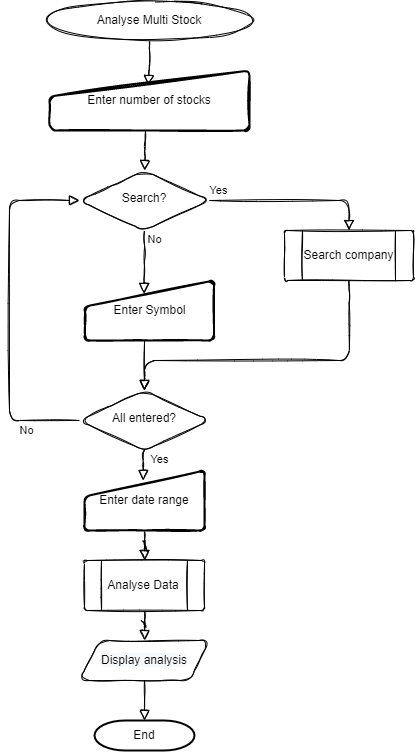

The diagram above was exported from draw.io. Its source (the exported page's mxGraphModel, read from the mxfile embedded in the PNG):
<mxGraphModel dx="1296" dy="1008" grid="1" gridSize="10" guides="1" tooltips="1" connect="1" arrows="1" fold="1" page="1" pageScale="1" pageWidth="827" pageHeight="1169" math="0" shadow="0">
  <root>
    <mxCell id="XcouqPxQj7sJdxorI_4Z-0" />
    <mxCell id="XcouqPxQj7sJdxorI_4Z-1" parent="XcouqPxQj7sJdxorI_4Z-0" />
    <mxCell id="XcouqPxQj7sJdxorI_4Z-2" value="" style="edgeStyle=orthogonalEdgeStyle;rounded=1;sketch=1;orthogonalLoop=1;jettySize=auto;html=1;endArrow=block;endFill=0;endSize=8;entryX=0.495;entryY=0.25;entryDx=0;entryDy=0;entryPerimeter=0;" edge="1" parent="XcouqPxQj7sJdxorI_4Z-1" source="XcouqPxQj7sJdxorI_4Z-3" target="XcouqPxQj7sJdxorI_4Z-8">
      <mxGeometry relative="1" as="geometry" />
    </mxCell>
    <mxCell id="XcouqPxQj7sJdxorI_4Z-3" value="Analyse Multi Stock" style="ellipse;whiteSpace=wrap;html=1;rounded=1;sketch=1;" vertex="1" parent="XcouqPxQj7sJdxorI_4Z-1">
      <mxGeometry x="240" y="40" width="200" height="40" as="geometry" />
    </mxCell>
    <mxCell id="XcouqPxQj7sJdxorI_4Z-5" value="&lt;span style=&quot;color: rgb(0, 0, 0); font-family: Helvetica; font-size: 12px; font-style: normal; font-variant-ligatures: normal; font-variant-caps: normal; font-weight: 400; letter-spacing: normal; orphans: 2; text-align: center; text-indent: 0px; text-transform: none; widows: 2; word-spacing: 0px; -webkit-text-stroke-width: 0px; background-color: rgb(248, 249, 250); text-decoration-thickness: initial; text-decoration-style: initial; text-decoration-color: initial; float: none; display: inline !important;&quot;&gt;Display analysis&lt;/span&gt;" style="shape=parallelogram;perimeter=parallelogramPerimeter;whiteSpace=wrap;html=1;fixedSize=1;rounded=1;sketch=1;" vertex="1" parent="XcouqPxQj7sJdxorI_4Z-1">
      <mxGeometry x="270" y="680" width="130" height="40" as="geometry" />
    </mxCell>
    <mxCell id="XcouqPxQj7sJdxorI_4Z-8" value="Enter number of stocks" style="html=1;strokeWidth=2;shape=manualInput;whiteSpace=wrap;rounded=1;size=26;arcSize=11;sketch=1;" vertex="1" parent="XcouqPxQj7sJdxorI_4Z-1">
      <mxGeometry x="240" y="110" width="200" height="60" as="geometry" />
    </mxCell>
    <mxCell id="XcouqPxQj7sJdxorI_4Z-9" value="" style="edgeStyle=orthogonalEdgeStyle;rounded=1;sketch=1;orthogonalLoop=1;jettySize=auto;html=1;endArrow=block;endFill=0;endSize=8;" edge="1" parent="XcouqPxQj7sJdxorI_4Z-1" source="XcouqPxQj7sJdxorI_4Z-10" target="XcouqPxQj7sJdxorI_4Z-5">
      <mxGeometry relative="1" as="geometry" />
    </mxCell>
    <mxCell id="XcouqPxQj7sJdxorI_4Z-10" value="Analyse Data" style="verticalLabelPosition=middle;verticalAlign=middle;html=1;shape=process;whiteSpace=wrap;rounded=1;size=0.14;arcSize=6;sketch=1;labelPosition=center;align=center;" vertex="1" parent="XcouqPxQj7sJdxorI_4Z-1">
      <mxGeometry x="275" y="600" width="120" height="50" as="geometry" />
    </mxCell>
    <mxCell id="XcouqPxQj7sJdxorI_4Z-11" value="" style="edgeStyle=orthogonalEdgeStyle;rounded=1;sketch=1;orthogonalLoop=1;jettySize=auto;html=1;endArrow=block;endFill=0;endSize=8;" edge="1" parent="XcouqPxQj7sJdxorI_4Z-1" source="XcouqPxQj7sJdxorI_4Z-12" target="XcouqPxQj7sJdxorI_4Z-10">
      <mxGeometry relative="1" as="geometry" />
    </mxCell>
    <mxCell id="XcouqPxQj7sJdxorI_4Z-12" value="Enter date range" style="html=1;strokeWidth=2;shape=manualInput;whiteSpace=wrap;rounded=1;size=26;arcSize=11;sketch=1;" vertex="1" parent="XcouqPxQj7sJdxorI_4Z-1">
      <mxGeometry x="275" y="510" width="120" height="60" as="geometry" />
    </mxCell>
    <mxCell id="M2j8tLizlFQW_q5k6Um8-0" value="Enter Symbol" style="html=1;strokeWidth=2;shape=manualInput;whiteSpace=wrap;rounded=1;size=26;arcSize=11;sketch=1;" vertex="1" parent="XcouqPxQj7sJdxorI_4Z-1">
      <mxGeometry x="275.5" y="320" width="129" height="60" as="geometry" />
    </mxCell>
    <mxCell id="M2j8tLizlFQW_q5k6Um8-1" value="Search?" style="rhombus;whiteSpace=wrap;html=1;shadow=0;fontFamily=Helvetica;fontSize=12;align=center;strokeWidth=1;spacing=6;spacingTop=-4;rounded=1;sketch=1;" vertex="1" parent="XcouqPxQj7sJdxorI_4Z-1">
      <mxGeometry x="270" y="210" width="130" height="60" as="geometry" />
    </mxCell>
    <mxCell id="M2j8tLizlFQW_q5k6Um8-2" value="No" style="edgeStyle=orthogonalEdgeStyle;jettySize=auto;orthogonalLoop=1;fontSize=11;endArrow=block;endFill=0;endSize=8;strokeWidth=1;shadow=0;labelBackgroundColor=none;rounded=1;sketch=1;html=1;exitX=0.5;exitY=1;exitDx=0;exitDy=0;entryX=0.458;entryY=0.217;entryDx=0;entryDy=0;entryPerimeter=0;" edge="1" parent="XcouqPxQj7sJdxorI_4Z-1" source="M2j8tLizlFQW_q5k6Um8-1" target="M2j8tLizlFQW_q5k6Um8-0">
      <mxGeometry x="-0.7077" y="10" relative="1" as="geometry">
        <mxPoint as="offset" />
        <Array as="points" />
        <mxPoint x="335" y="490" as="sourcePoint" />
        <mxPoint x="335" y="675" as="targetPoint" />
      </mxGeometry>
    </mxCell>
    <mxCell id="M2j8tLizlFQW_q5k6Um8-3" value="Yes" style="html=1;jettySize=auto;orthogonalLoop=1;fontSize=11;endArrow=block;endFill=0;endSize=8;strokeWidth=1;shadow=0;labelBackgroundColor=none;edgeStyle=orthogonalEdgeStyle;rounded=1;sketch=1;exitX=1;exitY=0.5;exitDx=0;exitDy=0;entryX=0.5;entryY=0;entryDx=0;entryDy=0;" edge="1" parent="XcouqPxQj7sJdxorI_4Z-1" source="M2j8tLizlFQW_q5k6Um8-1" target="M2j8tLizlFQW_q5k6Um8-4">
      <mxGeometry x="-0.8886" y="10" relative="1" as="geometry">
        <mxPoint as="offset" />
        <mxPoint x="400" y="440" as="sourcePoint" />
        <mxPoint x="685" y="240" as="targetPoint" />
        <Array as="points">
          <mxPoint x="540" y="240" />
        </Array>
      </mxGeometry>
    </mxCell>
    <mxCell id="M2j8tLizlFQW_q5k6Um8-4" value="Search company" style="verticalLabelPosition=middle;verticalAlign=middle;html=1;shape=process;whiteSpace=wrap;rounded=1;size=0.14;arcSize=6;sketch=1;labelPosition=center;align=center;" vertex="1" parent="XcouqPxQj7sJdxorI_4Z-1">
      <mxGeometry x="475" y="270" width="129" height="50" as="geometry" />
    </mxCell>
    <mxCell id="M2j8tLizlFQW_q5k6Um8-5" value="All entered?" style="rhombus;whiteSpace=wrap;html=1;shadow=0;fontFamily=Helvetica;fontSize=12;align=center;strokeWidth=1;spacing=6;spacingTop=-4;rounded=1;sketch=1;" vertex="1" parent="XcouqPxQj7sJdxorI_4Z-1">
      <mxGeometry x="270" y="430" width="130" height="60" as="geometry" />
    </mxCell>
    <mxCell id="qC_H7aC60y33von2ZEeI-0" value="" style="edgeStyle=orthogonalEdgeStyle;rounded=1;sketch=1;orthogonalLoop=1;jettySize=auto;html=1;endArrow=block;endFill=0;endSize=8;exitX=0.479;exitY=1.001;exitDx=0;exitDy=0;exitPerimeter=0;" edge="1" parent="XcouqPxQj7sJdxorI_4Z-1" source="XcouqPxQj7sJdxorI_4Z-8" target="M2j8tLizlFQW_q5k6Um8-1">
      <mxGeometry relative="1" as="geometry">
        <mxPoint x="350" y="90" as="sourcePoint" />
        <mxPoint x="349" y="145" as="targetPoint" />
      </mxGeometry>
    </mxCell>
    <mxCell id="qC_H7aC60y33von2ZEeI-1" value="" style="edgeStyle=orthogonalEdgeStyle;rounded=1;sketch=1;orthogonalLoop=1;jettySize=auto;html=1;endArrow=block;endFill=0;endSize=8;" edge="1" parent="XcouqPxQj7sJdxorI_4Z-1" target="M2j8tLizlFQW_q5k6Um8-5">
      <mxGeometry relative="1" as="geometry">
        <mxPoint x="335" y="380" as="sourcePoint" />
        <mxPoint x="345.0344827586207" y="220.0159151193634" as="targetPoint" />
      </mxGeometry>
    </mxCell>
    <mxCell id="qC_H7aC60y33von2ZEeI-2" value="" style="edgeStyle=orthogonalEdgeStyle;rounded=1;sketch=1;orthogonalLoop=1;jettySize=auto;html=1;endArrow=block;endFill=0;endSize=8;exitX=0.5;exitY=1;exitDx=0;exitDy=0;entryX=0.5;entryY=0;entryDx=0;entryDy=0;" edge="1" parent="XcouqPxQj7sJdxorI_4Z-1" source="M2j8tLizlFQW_q5k6Um8-4" target="M2j8tLizlFQW_q5k6Um8-5">
      <mxGeometry relative="1" as="geometry">
        <mxPoint x="345" y="390.0000000000001" as="sourcePoint" />
        <mxPoint x="345" y="430.0000000000001" as="targetPoint" />
        <Array as="points">
          <mxPoint x="540" y="333" />
          <mxPoint x="540" y="400" />
          <mxPoint x="335" y="400" />
        </Array>
      </mxGeometry>
    </mxCell>
    <mxCell id="qC_H7aC60y33von2ZEeI-3" value="No" style="edgeStyle=orthogonalEdgeStyle;jettySize=auto;orthogonalLoop=1;fontSize=11;endArrow=block;endFill=0;endSize=8;strokeWidth=1;shadow=0;labelBackgroundColor=none;rounded=1;sketch=1;html=1;exitX=0;exitY=0.5;exitDx=0;exitDy=0;" edge="1" parent="XcouqPxQj7sJdxorI_4Z-1" source="M2j8tLizlFQW_q5k6Um8-5" target="M2j8tLizlFQW_q5k6Um8-1">
      <mxGeometry x="-0.7077" y="10" relative="1" as="geometry">
        <mxPoint as="offset" />
        <Array as="points">
          <mxPoint x="200" y="460" />
          <mxPoint x="200" y="240" />
        </Array>
        <mxPoint x="345" y="280.0000000000001" as="sourcePoint" />
        <mxPoint x="344.5819999999999" y="343.02" as="targetPoint" />
      </mxGeometry>
    </mxCell>
    <mxCell id="qC_H7aC60y33von2ZEeI-4" value="Yes" style="html=1;jettySize=auto;orthogonalLoop=1;fontSize=11;endArrow=block;endFill=0;endSize=8;strokeWidth=1;shadow=0;labelBackgroundColor=none;edgeStyle=orthogonalEdgeStyle;rounded=1;sketch=1;exitX=0.5;exitY=1;exitDx=0;exitDy=0;entryX=0.49;entryY=0.167;entryDx=0;entryDy=0;entryPerimeter=0;" edge="1" parent="XcouqPxQj7sJdxorI_4Z-1" source="M2j8tLizlFQW_q5k6Um8-5" target="XcouqPxQj7sJdxorI_4Z-12">
      <mxGeometry x="-0.2917" y="16" relative="1" as="geometry">
        <mxPoint as="offset" />
        <mxPoint x="410" y="250" as="sourcePoint" />
        <mxPoint x="470" y="460" as="targetPoint" />
        <Array as="points" />
      </mxGeometry>
    </mxCell>
    <mxCell id="wrbgCs_oxdQ-_GD8KEwv-1" value="End" style="strokeWidth=2;html=1;shape=mxgraph.flowchart.terminator;whiteSpace=wrap;" vertex="1" parent="XcouqPxQj7sJdxorI_4Z-1">
      <mxGeometry x="285" y="760" width="100" height="30" as="geometry" />
    </mxCell>
    <mxCell id="wrbgCs_oxdQ-_GD8KEwv-5" value="" style="edgeStyle=orthogonalEdgeStyle;rounded=1;sketch=1;orthogonalLoop=1;jettySize=auto;html=1;endArrow=block;endFill=0;endSize=8;exitX=0.5;exitY=1;exitDx=0;exitDy=0;entryX=0.5;entryY=0;entryDx=0;entryDy=0;entryPerimeter=0;" edge="1" parent="XcouqPxQj7sJdxorI_4Z-1" source="XcouqPxQj7sJdxorI_4Z-5" target="wrbgCs_oxdQ-_GD8KEwv-1">
      <mxGeometry relative="1" as="geometry">
        <mxPoint x="620" y="680" as="sourcePoint" />
        <mxPoint x="520" y="850" as="targetPoint" />
      </mxGeometry>
    </mxCell>
  </root>
</mxGraphModel>